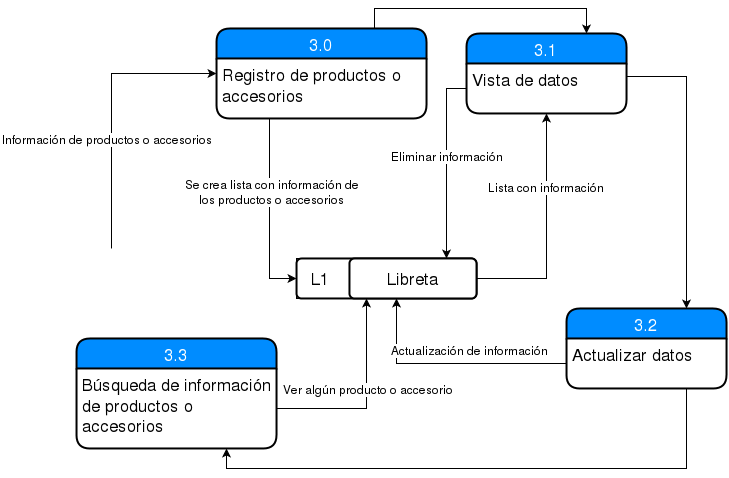

The diagram above was exported from draw.io. Its source (the exported page's mxGraphModel, read from the mxfile embedded in the PNG):
<mxGraphModel dx="880" dy="456" grid="1" gridSize="10" guides="1" tooltips="1" connect="1" arrows="1" fold="1" page="1" pageScale="1" pageWidth="826" pageHeight="1169" background="#ffffff" math="0" shadow="0">
  <root>
    <mxCell id="0" />
    <mxCell id="1" parent="0" />
    <mxCell id="5" style="edgeStyle=orthogonalEdgeStyle;rounded=0;html=1;entryX=0;entryY=0.25;jettySize=auto;orthogonalLoop=1;" parent="1" target="4" edge="1">
      <mxGeometry relative="1" as="geometry">
        <mxPoint x="175" y="370" as="sourcePoint" />
        <Array as="points">
          <mxPoint x="175" y="340" />
          <mxPoint x="175" y="195" />
        </Array>
      </mxGeometry>
    </mxCell>
    <mxCell id="13" value="Información de productos o accesorios&lt;br&gt;" style="text;html=1;resizable=0;points=[];align=center;verticalAlign=middle;labelBackgroundColor=#ffffff;" parent="5" vertex="1" connectable="0">
      <mxGeometry x="-0.1172" y="2" relative="1" as="geometry">
        <mxPoint x="-3" y="14" as="offset" />
      </mxGeometry>
    </mxCell>
    <mxCell id="46" style="edgeStyle=orthogonalEdgeStyle;rounded=0;html=1;exitX=0.75;exitY=0;entryX=0.75;entryY=0;jettySize=auto;orthogonalLoop=1;" parent="1" source="3" target="21" edge="1">
      <mxGeometry relative="1" as="geometry" />
    </mxCell>
    <mxCell id="3" value="3.0" style="swimlane;html=1;childLayout=stackLayout;horizontal=1;startSize=30;horizontalStack=0;fillColor=#008cff;fontColor=#FFFFFF;rounded=1;fontSize=17;fontStyle=0;strokeWidth=2;resizeParent=0;resizeLast=1;shadow=0;dashed=0;align=center;" parent="1" vertex="1">
      <mxGeometry x="280" y="150" width="210" height="90" as="geometry" />
    </mxCell>
    <mxCell id="4" value="Registro de productos o accesorios&lt;br&gt;" style="whiteSpace=wrap;html=1;align=left;strokeColor=none;fillColor=none;spacingLeft=4;fontSize=17;verticalAlign=top;resizable=0;rotatable=0;part=1;" parent="3" vertex="1">
      <mxGeometry y="30" width="210" height="60" as="geometry" />
    </mxCell>
    <mxCell id="26" style="edgeStyle=orthogonalEdgeStyle;rounded=0;html=1;exitX=1;exitY=0.5;entryX=0.5;entryY=1;jettySize=auto;orthogonalLoop=1;" parent="1" source="6" target="22" edge="1">
      <mxGeometry relative="1" as="geometry" />
    </mxCell>
    <mxCell id="28" value="Lista con información &lt;br&gt;" style="text;html=1;resizable=0;points=[];align=center;verticalAlign=middle;labelBackgroundColor=#ffffff;" parent="26" vertex="1" connectable="0">
      <mxGeometry x="0.4043" y="1" relative="1" as="geometry">
        <mxPoint as="offset" />
      </mxGeometry>
    </mxCell>
    <mxCell id="6" value="&lt;font style=&quot;font-size: 18px&quot;&gt;L1 Libreta&lt;br&gt;&lt;/font&gt;" style="text;html=1;align=center;verticalAlign=middle;spacingLeft=4;spacingRight=4;strokeColor=#000000;fillColor=#e0e0e0;rotatable=0;points=[[0,0.5],[1,0.5]];portConstraint=eastwest;" parent="1" vertex="1">
      <mxGeometry x="360" y="380" width="170" height="40" as="geometry" />
    </mxCell>
    <mxCell id="12" style="edgeStyle=orthogonalEdgeStyle;rounded=0;html=1;exitX=0.25;exitY=1;entryX=0;entryY=0.5;jettySize=auto;orthogonalLoop=1;" parent="1" source="4" target="6" edge="1">
      <mxGeometry relative="1" as="geometry" />
    </mxCell>
    <mxCell id="14" value="Se crea lista con información de &lt;br&gt;los productos o accesorios&lt;br&gt;" style="text;html=1;resizable=0;points=[];align=center;verticalAlign=middle;labelBackgroundColor=#ffffff;" parent="12" vertex="1" connectable="0">
      <mxGeometry x="-0.2203" y="2" relative="1" as="geometry">
        <mxPoint as="offset" />
      </mxGeometry>
    </mxCell>
    <mxCell id="21" value="3.1" style="swimlane;html=1;childLayout=stackLayout;horizontal=1;startSize=30;horizontalStack=0;fillColor=#008cff;fontColor=#FFFFFF;rounded=1;fontSize=17;fontStyle=0;strokeWidth=2;resizeParent=0;resizeLast=1;shadow=0;dashed=0;align=center;" parent="1" vertex="1">
      <mxGeometry x="530" y="155" width="160" height="80" as="geometry" />
    </mxCell>
    <mxCell id="22" value="Vista de datos&lt;br&gt;" style="whiteSpace=wrap;html=1;align=left;strokeColor=none;fillColor=none;spacingLeft=4;fontSize=17;verticalAlign=top;resizable=0;rotatable=0;part=1;" parent="21" vertex="1">
      <mxGeometry y="30" width="160" height="50" as="geometry" />
    </mxCell>
    <mxCell id="31" value="3.3" style="swimlane;html=1;childLayout=stackLayout;horizontal=1;startSize=30;horizontalStack=0;fillColor=#008cff;fontColor=#FFFFFF;rounded=1;fontSize=17;fontStyle=0;strokeWidth=2;resizeParent=0;resizeLast=1;shadow=0;dashed=0;align=center;" parent="1" vertex="1">
      <mxGeometry x="140" y="460" width="200" height="110" as="geometry" />
    </mxCell>
    <mxCell id="32" value="Búsqueda de información de productos o accesorios&lt;br&gt;" style="whiteSpace=wrap;html=1;align=left;strokeColor=none;fillColor=none;spacingLeft=4;fontSize=17;verticalAlign=top;resizable=0;rotatable=0;part=1;" parent="31" vertex="1">
      <mxGeometry y="30" width="200" height="80" as="geometry" />
    </mxCell>
    <mxCell id="34" value="3.2" style="swimlane;html=1;childLayout=stackLayout;horizontal=1;startSize=30;horizontalStack=0;fillColor=#008cff;fontColor=#FFFFFF;rounded=1;fontSize=17;fontStyle=0;strokeWidth=2;resizeParent=0;resizeLast=1;shadow=0;dashed=0;align=center;" parent="1" vertex="1">
      <mxGeometry x="630" y="430" width="160" height="80" as="geometry" />
    </mxCell>
    <mxCell id="35" value="Actualizar datos&lt;br&gt;" style="whiteSpace=wrap;html=1;align=left;strokeColor=none;fillColor=none;spacingLeft=4;fontSize=17;verticalAlign=top;resizable=0;rotatable=0;part=1;" parent="34" vertex="1">
      <mxGeometry y="30" width="160" height="50" as="geometry" />
    </mxCell>
    <mxCell id="39" style="edgeStyle=orthogonalEdgeStyle;rounded=0;html=1;exitX=1;exitY=0.5;jettySize=auto;orthogonalLoop=1;" parent="1" source="32" edge="1">
      <mxGeometry relative="1" as="geometry">
        <mxPoint x="429.9999999999998" y="420.0000000000002" as="targetPoint" />
      </mxGeometry>
    </mxCell>
    <mxCell id="41" value="Ver algún producto o accesorio&lt;br&gt;" style="text;html=1;resizable=0;points=[];align=center;verticalAlign=middle;labelBackgroundColor=#ffffff;" parent="39" vertex="1" connectable="0">
      <mxGeometry x="-0.0985" y="20" relative="1" as="geometry">
        <mxPoint x="21" y="-20" as="offset" />
      </mxGeometry>
    </mxCell>
    <mxCell id="40" style="edgeStyle=orthogonalEdgeStyle;rounded=0;html=1;exitX=0;exitY=0.5;entryX=0.589;entryY=1.012;entryPerimeter=0;jettySize=auto;orthogonalLoop=1;" parent="1" source="35" target="6" edge="1">
      <mxGeometry relative="1" as="geometry" />
    </mxCell>
    <mxCell id="42" value="Actualización de información&lt;br&gt;" style="text;html=1;resizable=0;points=[];align=center;verticalAlign=middle;labelBackgroundColor=#ffffff;" parent="40" vertex="1" connectable="0">
      <mxGeometry x="-0.1765" y="1" relative="1" as="geometry">
        <mxPoint y="-15" as="offset" />
      </mxGeometry>
    </mxCell>
    <mxCell id="43" style="edgeStyle=orthogonalEdgeStyle;rounded=0;html=1;exitX=0;exitY=0.5;entryX=0.882;entryY=0;entryPerimeter=0;jettySize=auto;orthogonalLoop=1;" parent="1" source="22" target="6" edge="1">
      <mxGeometry relative="1" as="geometry" />
    </mxCell>
    <mxCell id="44" value="Eliminar información&lt;br&gt;" style="text;html=1;resizable=0;points=[];align=center;verticalAlign=middle;labelBackgroundColor=#ffffff;" parent="43" vertex="1" connectable="0">
      <mxGeometry x="-0.0842" relative="1" as="geometry">
        <mxPoint as="offset" />
      </mxGeometry>
    </mxCell>
    <mxCell id="47" style="edgeStyle=orthogonalEdgeStyle;rounded=0;html=1;exitX=1;exitY=0.25;entryX=0.75;entryY=0;jettySize=auto;orthogonalLoop=1;" parent="1" source="22" target="34" edge="1">
      <mxGeometry relative="1" as="geometry" />
    </mxCell>
    <mxCell id="48" style="edgeStyle=orthogonalEdgeStyle;rounded=0;html=1;exitX=0.75;exitY=1;entryX=0.75;entryY=1;jettySize=auto;orthogonalLoop=1;" parent="1" source="35" target="32" edge="1">
      <mxGeometry relative="1" as="geometry" />
    </mxCell>
    <mxCell id="49" value="" style="html=1;strokeWidth=2;shape=mxgraph.er.rrect;rSize=5;" vertex="1" parent="1">
      <mxGeometry x="360" y="380" width="180" height="40" as="geometry" />
    </mxCell>
    <mxCell id="50" value="L1" style="html=1;strokeWidth=2;shape=mxgraph.er.anchor;fontSize=17;whiteSpace=wrap;" vertex="1" parent="49">
      <mxGeometry x="-21.176470588235293" width="90" height="40" as="geometry" />
    </mxCell>
    <mxCell id="51" value="Libreta" style="html=1;strokeWidth=2;shape=mxgraph.er.rrect;rSize=5;fontSize=17;whiteSpace=wrap;points=[];" vertex="1" parent="49">
      <mxGeometry x="52.94117647058824" width="127.05882352941177" height="40" as="geometry" />
    </mxCell>
  </root>
</mxGraphModel>